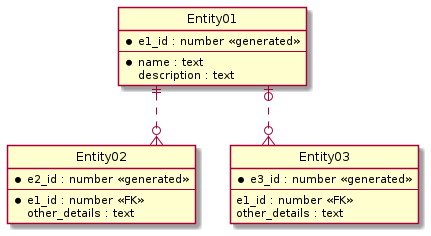

The diagram above was rendered by PlantUML. Its source (embedded in the PNG):
@startuml
' hide the spot
hide circle

' avoid problems with angled crows feet
skinparam linetype ortho

entity "Entity01" as e01 {
  *e1_id : number <<generated>>
  --
  *name : text
  description : text
}

entity "Entity02" as e02 {
  *e2_id : number <<generated>>
  --
  *e1_id : number <<FK>>
  other_details : text
}

entity "Entity03" as e03 {
  *e3_id : number <<generated>>
  --
  e1_id : number <<FK>>
  other_details : text
}

e01 ||..o{ e02
e01 |o..o{ e03
@enduml